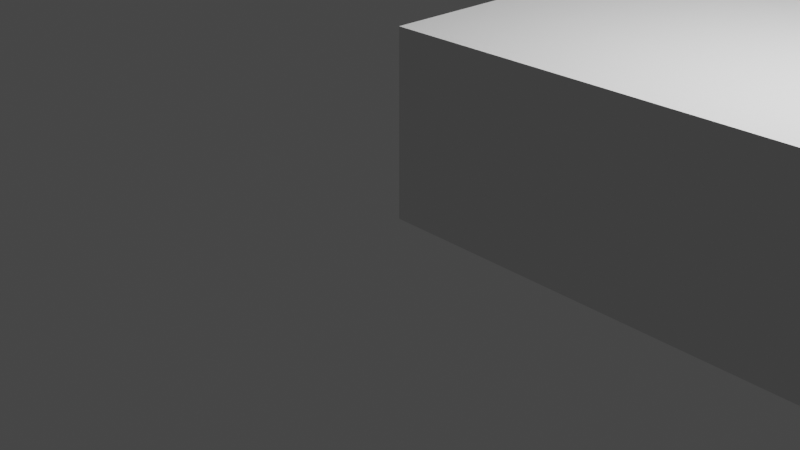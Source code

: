 # Source: Retraction_Test_Towers.blend  (saved by Blender 2.92.15; exported with 4.5.12 LTS)
import bpy
from mathutils import Matrix  # noqa: F401  (used for matrix-valued properties, if any)

bpy.ops.wm.read_factory_settings(use_empty=True)
scene = bpy.context.scene
scene.name = 'Scene'

# ---- collections
col_collection = bpy.data.collections.new('Collection'); scene.collection.children.link(col_collection)

# ---- world
world_world = bpy.data.worlds.new('World'); scene.world = world_world
world_world.use_nodes = True; world_world.node_tree.nodes.clear()
_N = world_world.node_tree.nodes; _L = world_world.node_tree.links
n0 = _N.new('ShaderNodeOutputWorld'); n0.name = 'World Output'; n0.location = (300, 300)
n1 = _N.new('ShaderNodeBackground'); n1.name = 'Background'; n1.location = (10, 300)
n1.inputs[0].default_value = (0.05088, 0.05088, 0.05088, 1.0)
_L.new(n1.outputs[0], n0.inputs[0])
n0.is_active_output = True
world_world.color = (0.05088, 0.05088, 0.05088)
world_world.use_sun_shadow = False
world_world.sun_shadow_jitter_overblur = 0.0

# ---- cameras
cam_camera = bpy.data.cameras.new('Camera')
cam_camera.clip_end = 100.0
cam_camera.ortho_scale = 7.314

# ---- lights
light_light = bpy.data.lights.new('Light', 'POINT')
light_light.transmission_factor = 0.0
light_light.energy = 1000.0
light_light.shadow_soft_size = 0.1
light_light.shadow_maximum_resolution = 0.006
light_light.use_absolute_resolution = True

# ---- meshes
me_retraction_test_towers = bpy.data.meshes.new('Retraction Test Towers')
me_retraction_test_towers.from_pydata([(18.51, 5.131, 17.0), (18.51, 5.131, 14.5), (18.5, 5.0, 17.0), (18.5, 5.0, 14.5), (18.51, 4.869, 17.0), (18.51, 4.869, 14.5), (18.52, 4.74, 17.0), (18.52, 4.74, 14.5), (18.55, 4.612, 17.0), (18.55, 4.612, 14.5), (18.59, 4.487, 17.0), (18.59, 4.487, 14.5), (18.64, 4.366, 17.0), (18.64, 4.366, 14.5), (18.7, 4.25, 17.0), (18.7, 4.25, 14.5), (18.77, 4.14, 17.0), (18.77, 4.14, 14.5), (18.85, 4.036, 17.0), (18.85, 4.036, 14.5), (18.94, 3.939, 17.0), (18.94, 3.939, 14.5), (19.04, 3.851, 17.0), (19.04, 3.851, 14.5), (19.14, 3.771, 17.0), (19.14, 3.771, 14.5), (19.25, 3.701, 17.0), (19.25, 3.701, 14.5), (19.37, 3.641, 17.0), (19.37, 3.641, 14.5), (19.49, 3.59, 17.0), (19.49, 3.59, 14.5), (19.61, 3.551, 17.0), (19.61, 3.551, 14.5), (19.74, 3.523, 17.0), (19.74, 3.523, 14.5), (19.87, 3.506, 17.0), (19.87, 3.506, 14.5), (20.0, 3.5, 17.0), (20.0, 3.5, 14.5), (20.13, 3.506, 17.0), (20.13, 3.506, 14.5), (20.26, 3.523, 17.0), (20.26, 3.523, 14.5), (20.39, 3.551, 17.0), (20.39, 3.551, 14.5), (20.51, 3.59, 17.0), (20.51, 3.59, 14.5), (20.63, 3.641, 17.0), (20.63, 3.641, 14.5), (20.75, 3.701, 17.0), (20.75, 3.701, 14.5), (20.86, 3.771, 17.0), (20.86, 3.771, 14.5), (20.96, 3.851, 17.0), (20.96, 3.851, 14.5), (21.06, 3.939, 17.0), (21.06, 3.939, 14.5), (21.15, 4.036, 17.0), (21.15, 4.036, 14.5), (21.23, 4.14, 17.0), (21.23, 4.14, 14.5), (21.3, 4.25, 17.0), (21.3, 4.25, 14.5), (21.36, 4.366, 17.0), (21.36, 4.366, 14.5), (21.41, 4.487, 17.0), (21.41, 4.487, 14.5), (21.45, 4.612, 17.0), (21.45, 4.612, 14.5), (21.48, 4.74, 17.0), (21.48, 4.74, 14.5), (21.49, 4.869, 17.0), (21.49, 4.869, 14.5), (21.5, 5.0, 17.0), (21.5, 5.0, 14.5), (21.49, 5.131, 17.0), (21.49, 5.131, 14.5), (21.48, 5.26, 17.0), (21.48, 5.26, 14.5), (21.45, 5.388, 17.0), (21.45, 5.388, 14.5), (21.41, 5.513, 17.0), (21.41, 5.513, 14.5), (21.36, 5.634, 17.0), (21.36, 5.634, 14.5), (21.3, 5.75, 17.0), (21.3, 5.75, 14.5), (21.23, 5.86, 17.0), (21.23, 5.86, 14.5), (21.15, 5.964, 17.0), (21.15, 5.964, 14.5), (21.06, 6.061, 17.0), (21.06, 6.061, 14.5), (20.96, 6.149, 17.0), (20.96, 6.149, 14.5), (20.86, 6.229, 17.0), (20.86, 6.229, 14.5), (20.75, 6.299, 17.0), (20.75, 6.299, 14.5), (20.63, 6.359, 17.0), (20.63, 6.359, 14.5), (20.51, 6.41, 17.0), (20.51, 6.41, 14.5), (20.39, 6.449, 17.0), (20.39, 6.449, 14.5), (20.26, 6.477, 17.0), (20.26, 6.477, 14.5), (20.13, 6.494, 17.0), (20.13, 6.494, 14.5), (20.0, 6.5, 17.0), (20.0, 6.5, 14.5), (19.87, 6.494, 17.0), (19.87, 6.494, 14.5), (19.74, 6.477, 17.0), (19.74, 6.477, 14.5), (19.61, 6.449, 17.0), (19.61, 6.449, 14.5), (19.49, 6.41, 17.0), (19.49, 6.41, 14.5), (19.37, 6.359, 17.0), (19.37, 6.359, 14.5), (19.25, 6.299, 17.0), (19.25, 6.299, 14.5), (19.14, 6.229, 17.0), (19.14, 6.229, 14.5), (19.04, 6.149, 17.0), (19.04, 6.149, 14.5), (18.94, 6.061, 17.0), (18.94, 6.061, 14.5), (18.85, 5.964, 17.0), (18.85, 5.964, 14.5), (18.77, 5.86, 17.0), (18.77, 5.86, 14.5), (18.7, 5.75, 17.0), (18.7, 5.75, 14.5), (18.64, 5.634, 17.0), (18.64, 5.634, 14.5), (18.59, 5.513, 17.0), (18.59, 5.513, 14.5), (18.55, 5.388, 17.0), (18.55, 5.388, 14.5), (18.52, 5.26, 17.0), (18.52, 5.26, 14.5), (18.51, 4.869, 2.0), (18.51, 4.869, 4.5), (18.5, 5.0, 2.0), (18.5, 5.0, 4.5), (18.51, 5.131, 2.0), (18.51, 5.131, 4.5), (18.52, 5.26, 2.0), (18.52, 5.26, 4.5), (18.55, 5.388, 2.0), (18.55, 5.388, 4.5), (18.59, 5.513, 2.0), (18.59, 5.513, 4.5), (18.64, 5.634, 2.0), (18.64, 5.634, 4.5), (18.7, 5.75, 2.0), (18.7, 5.75, 4.5), (18.77, 5.86, 2.0), (18.77, 5.86, 4.5), (18.85, 5.964, 2.0), (18.85, 5.964, 4.5), (18.94, 6.061, 2.0), (18.94, 6.061, 4.5), (19.04, 6.149, 2.0), (19.04, 6.149, 4.5), (19.14, 6.229, 2.0), (19.14, 6.229, 4.5), (19.25, 6.299, 2.0), (19.25, 6.299, 4.5), (19.37, 6.359, 2.0), (19.37, 6.359, 4.5), (19.49, 6.41, 2.0), (19.49, 6.41, 4.5), (19.61, 6.449, 2.0), (19.61, 6.449, 4.5), (19.74, 6.477, 2.0), (19.74, 6.477, 4.5), (19.87, 6.494, 2.0), (19.87, 6.494, 4.5), (20.0, 6.5, 2.0), (20.0, 6.5, 4.5), (20.13, 6.494, 2.0), (20.13, 6.494, 4.5), (20.26, 6.477, 2.0), (20.26, 6.477, 4.5), (20.39, 6.449, 2.0), (20.39, 6.449, 4.5), (20.51, 6.41, 2.0), (20.51, 6.41, 4.5), (20.63, 6.359, 2.0), (20.63, 6.359, 4.5), (20.75, 6.299, 2.0), (20.75, 6.299, 4.5), (20.86, 6.229, 2.0), (20.86, 6.229, 4.5), (20.96, 6.149, 2.0), (20.96, 6.149, 4.5), (21.06, 6.061, 2.0), (21.06, 6.061, 4.5), (21.15, 5.964, 2.0), (21.15, 5.964, 4.5), (21.23, 5.86, 2.0), (21.23, 5.86, 4.5), (21.3, 5.75, 2.0), (21.3, 5.75, 4.5), (21.36, 5.634, 2.0), (21.36, 5.634, 4.5), (21.41, 5.513, 2.0), (21.41, 5.513, 4.5), (21.45, 5.388, 2.0), (21.45, 5.388, 4.5), (21.48, 5.26, 2.0), (21.48, 5.26, 4.5), (21.49, 5.131, 2.0), (21.49, 5.131, 4.5), (21.5, 5.0, 2.0), (21.5, 5.0, 4.5), (21.49, 4.869, 2.0), (21.49, 4.869, 4.5), (21.48, 4.74, 2.0), (21.48, 4.74, 4.5), (21.45, 4.612, 2.0), (21.45, 4.612, 4.5), (21.41, 4.487, 2.0), (21.41, 4.487, 4.5), (21.36, 4.366, 2.0), (21.36, 4.366, 4.5), (21.3, 4.25, 2.0), (21.3, 4.25, 4.5), (21.23, 4.14, 2.0), (21.23, 4.14, 4.5), (21.15, 4.036, 2.0), (21.15, 4.036, 4.5), (21.06, 3.939, 2.0), (21.06, 3.939, 4.5), (20.96, 3.851, 2.0), (20.96, 3.851, 4.5), (20.86, 3.771, 2.0), (20.86, 3.771, 4.5), (20.75, 3.701, 2.0), (20.75, 3.701, 4.5), (20.63, 3.641, 2.0), (20.63, 3.641, 4.5), (20.51, 3.59, 2.0), (20.51, 3.59, 4.5), (20.39, 3.551, 2.0), (20.39, 3.551, 4.5), (20.26, 3.523, 2.0), (20.26, 3.523, 4.5), (20.13, 3.506, 2.0), (20.13, 3.506, 4.5), (20.0, 3.5, 2.0), (20.0, 3.5, 4.5), (19.87, 3.506, 2.0), (19.87, 3.506, 4.5), (19.74, 3.523, 2.0), (19.74, 3.523, 4.5), (19.61, 3.551, 2.0), (19.61, 3.551, 4.5), (19.49, 3.59, 2.0), (19.49, 3.59, 4.5), (19.37, 3.641, 2.0), (19.37, 3.641, 4.5), (19.25, 3.701, 2.0), (19.25, 3.701, 4.5), (19.14, 3.771, 2.0), (19.14, 3.771, 4.5), (19.04, 3.851, 2.0), (19.04, 3.851, 4.5), (18.94, 3.939, 2.0), (18.94, 3.939, 4.5), (18.85, 4.036, 2.0), (18.85, 4.036, 4.5), (18.77, 4.14, 2.0), (18.77, 4.14, 4.5), (18.7, 4.25, 2.0), (18.7, 4.25, 4.5), (18.64, 4.366, 2.0), (18.64, 4.366, 4.5), (18.59, 4.487, 2.0), (18.59, 4.487, 4.5), (18.55, 4.612, 2.0), (18.55, 4.612, 4.5), (18.52, 4.74, 2.0), (18.52, 4.74, 4.5), (18.5, 5.0, 12.0), (18.51, 4.869, 12.0), (18.52, 4.74, 12.0), (18.55, 4.612, 12.0), (18.59, 4.487, 12.0), (18.64, 4.366, 12.0), (18.7, 4.25, 12.0), (18.77, 4.14, 12.0), (18.85, 4.036, 12.0), (18.94, 3.939, 12.0), (19.04, 3.851, 12.0), (19.14, 3.771, 12.0), (19.25, 3.701, 12.0), (19.37, 3.641, 12.0), (19.49, 3.59, 12.0), (19.61, 3.551, 12.0), (19.74, 3.523, 12.0), (19.87, 3.506, 12.0), (20.0, 3.5, 12.0), (20.13, 3.506, 12.0), (20.26, 3.523, 12.0), (20.39, 3.551, 12.0), (20.51, 3.59, 12.0), (20.63, 3.641, 12.0), (20.75, 3.701, 12.0), (20.86, 3.771, 12.0), (20.96, 3.851, 12.0), (21.06, 3.939, 12.0), (21.15, 4.036, 12.0), (21.23, 4.14, 12.0), (21.3, 4.25, 12.0), (21.36, 4.366, 12.0), (21.41, 4.487, 12.0), (21.45, 4.612, 12.0), (21.48, 4.74, 12.0), (21.49, 4.869, 12.0), (21.5, 5.0, 12.0), (21.49, 5.131, 12.0), (21.48, 5.26, 12.0), (21.45, 5.388, 12.0), (21.41, 5.513, 12.0), (21.36, 5.634, 12.0), (21.3, 5.75, 12.0), (21.23, 5.86, 12.0), (21.15, 5.964, 12.0), (21.06, 6.061, 12.0), (20.96, 6.149, 12.0), (20.86, 6.229, 12.0), (20.75, 6.299, 12.0), (20.63, 6.359, 12.0), (20.51, 6.41, 12.0), (20.39, 6.449, 12.0), (20.26, 6.477, 12.0), (20.13, 6.494, 12.0), (20.0, 6.5, 12.0), (19.87, 6.494, 12.0), (19.74, 6.477, 12.0), (19.61, 6.449, 12.0), (19.49, 6.41, 12.0), (19.37, 6.359, 12.0), (19.25, 6.299, 12.0), (19.14, 6.229, 12.0), (19.04, 6.149, 12.0), (18.94, 6.061, 12.0), (18.85, 5.964, 12.0), (18.77, 5.86, 12.0), (18.7, 5.75, 12.0), (18.64, 5.634, 12.0), (18.59, 5.513, 12.0), (18.55, 5.388, 12.0), (18.52, 5.26, 12.0), (18.51, 5.131, 12.0), (18.5, 5.0, 9.5), (18.51, 4.869, 9.5), (18.52, 4.74, 9.5), (18.55, 4.612, 9.5), (18.59, 4.487, 9.5), (18.64, 4.366, 9.5), (18.7, 4.25, 9.5), (18.77, 4.14, 9.5), (18.85, 4.036, 9.5), (18.94, 3.939, 9.5), (19.04, 3.851, 9.5), (19.14, 3.771, 9.5), (19.25, 3.701, 9.5), (19.37, 3.641, 9.5), (19.49, 3.59, 9.5), (19.61, 3.551, 9.5), (19.74, 3.523, 9.5), (19.87, 3.506, 9.5), (20.0, 3.5, 9.5), (20.13, 3.506, 9.5), (20.26, 3.523, 9.5), (20.39, 3.551, 9.5), (20.51, 3.59, 9.5), (20.63, 3.641, 9.5), (20.75, 3.701, 9.5), (20.86, 3.771, 9.5), (20.96, 3.851, 9.5), (21.06, 3.939, 9.5), (21.15, 4.036, 9.5), (21.23, 4.14, 9.5), (21.3, 4.25, 9.5), (21.36, 4.366, 9.5), (21.41, 4.487, 9.5), (21.45, 4.612, 9.5), (21.48, 4.74, 9.5), (21.49, 4.869, 9.5), (21.5, 5.0, 9.5), (21.49, 5.131, 9.5), (21.48, 5.26, 9.5), (21.45, 5.388, 9.5), (21.41, 5.513, 9.5), (21.36, 5.634, 9.5), (21.3, 5.75, 9.5), (21.23, 5.86, 9.5), (21.15, 5.964, 9.5), (21.06, 6.061, 9.5), (20.96, 6.149, 9.5), (20.86, 6.229, 9.5), (20.75, 6.299, 9.5), (20.63, 6.359, 9.5), (20.51, 6.41, 9.5), (20.39, 6.449, 9.5), (20.26, 6.477, 9.5), (20.13, 6.494, 9.5), (20.0, 6.5, 9.5), (19.87, 6.494, 9.5), (19.74, 6.477, 9.5), (19.61, 6.449, 9.5), (19.49, 6.41, 9.5), (19.37, 6.359, 9.5), (19.25, 6.299, 9.5), (19.14, 6.229, 9.5), (19.04, 6.149, 9.5), (18.94, 6.061, 9.5), (18.85, 5.964, 9.5), (18.77, 5.86, 9.5), (18.7, 5.75, 9.5), (18.64, 5.634, 9.5), (18.59, 5.513, 9.5), (18.55, 5.388, 9.5), (18.52, 5.26, 9.5), (18.51, 5.131, 9.5), (18.5, 5.0, 7.0), (18.51, 4.869, 7.0), (18.52, 4.74, 7.0), (18.55, 4.612, 7.0), (18.59, 4.487, 7.0), (18.64, 4.366, 7.0), (18.7, 4.25, 7.0), (18.77, 4.14, 7.0), (18.85, 4.036, 7.0), (18.94, 3.939, 7.0), (19.04, 3.851, 7.0), (19.14, 3.771, 7.0), (19.25, 3.701, 7.0), (19.37, 3.641, 7.0), (19.49, 3.59, 7.0), (19.61, 3.551, 7.0), (19.74, 3.523, 7.0), (19.87, 3.506, 7.0), (20.0, 3.5, 7.0), (20.13, 3.506, 7.0), (20.26, 3.523, 7.0), (20.39, 3.551, 7.0), (20.51, 3.59, 7.0), (20.63, 3.641, 7.0), (20.75, 3.701, 7.0), (20.86, 3.771, 7.0), (20.96, 3.851, 7.0), (21.06, 3.939, 7.0), (21.15, 4.036, 7.0), (21.23, 4.14, 7.0), (21.3, 4.25, 7.0), (21.36, 4.366, 7.0), (21.41, 4.487, 7.0), (21.45, 4.612, 7.0), (21.48, 4.74, 7.0), (21.49, 4.869, 7.0), (21.5, 5.0, 7.0), (21.49, 5.131, 7.0), (21.48, 5.26, 7.0), (21.45, 5.388, 7.0), (21.41, 5.513, 7.0), (21.36, 5.634, 7.0), (21.3, 5.75, 7.0), (21.23, 5.86, 7.0), (21.15, 5.964, 7.0), (21.06, 6.061, 7.0), (20.96, 6.149, 7.0), (20.86, 6.229, 7.0), (20.75, 6.299, 7.0), (20.63, 6.359, 7.0), (20.51, 6.41, 7.0), (20.39, 6.449, 7.0), (20.26, 6.477, 7.0), (20.13, 6.494, 7.0), (20.0, 6.5, 7.0), (19.87, 6.494, 7.0), (19.74, 6.477, 7.0), (19.61, 6.449, 7.0), (19.49, 6.41, 7.0), (19.37, 6.359, 7.0), (19.25, 6.299, 7.0), (19.14, 6.229, 7.0), (19.04, 6.149, 7.0), (18.94, 6.061, 7.0), (18.85, 5.964, 7.0), (18.77, 5.86, 7.0), (18.7, 5.75, 7.0), (18.64, 5.634, 7.0), (18.59, 5.513, 7.0), (18.55, 5.388, 7.0), (18.52, 5.26, 7.0), (18.51, 5.131, 7.0), (3.506, 5.131, 17.0), (3.506, 5.131, 14.5), (3.5, 5.0, 17.0), (3.5, 5.0, 14.5), (3.506, 4.869, 17.0), (3.506, 4.869, 14.5), (3.523, 4.74, 17.0), (3.523, 4.74, 14.5), (3.551, 4.612, 17.0), (3.551, 4.612, 14.5), (3.59, 4.487, 17.0), (3.59, 4.487, 14.5), (3.641, 4.366, 17.0), (3.641, 4.366, 14.5), (3.701, 4.25, 17.0), (3.701, 4.25, 14.5), (3.771, 4.14, 17.0), (3.771, 4.14, 14.5), (3.851, 4.036, 17.0), (3.851, 4.036, 14.5), (3.939, 3.939, 17.0), (3.939, 3.939, 14.5), (4.036, 3.851, 17.0), (4.036, 3.851, 14.5), (4.14, 3.771, 17.0), (4.14, 3.771, 14.5), (4.25, 3.701, 17.0), (4.25, 3.701, 14.5), (4.366, 3.641, 17.0), (4.366, 3.641, 14.5), (4.487, 3.59, 17.0), (4.487, 3.59, 14.5), (4.612, 3.551, 17.0), (4.612, 3.551, 14.5), (4.74, 3.523, 17.0), (4.74, 3.523, 14.5), (4.869, 3.506, 17.0), (4.869, 3.506, 14.5), (5.0, 3.5, 17.0), (5.0, 3.5, 14.5), (5.131, 3.506, 17.0), (5.131, 3.506, 14.5), (5.26, 3.523, 17.0), (5.26, 3.523, 14.5), (5.388, 3.551, 17.0), (5.388, 3.551, 14.5), (5.513, 3.59, 17.0), (5.513, 3.59, 14.5), (5.634, 3.641, 17.0), (5.634, 3.641, 14.5), (5.75, 3.701, 17.0), (5.75, 3.701, 14.5), (5.86, 3.771, 17.0), (5.86, 3.771, 14.5), (5.964, 3.851, 17.0), (5.964, 3.851, 14.5), (6.061, 3.939, 17.0), (6.061, 3.939, 14.5), (6.149, 4.036, 17.0), (6.149, 4.036, 14.5), (6.229, 4.14, 17.0), (6.229, 4.14, 14.5), (6.299, 4.25, 17.0), (6.299, 4.25, 14.5), (6.359, 4.366, 17.0), (6.359, 4.366, 14.5), (6.41, 4.487, 17.0), (6.41, 4.487, 14.5), (6.449, 4.612, 17.0), (6.449, 4.612, 14.5), (6.477, 4.74, 17.0), (6.477, 4.74, 14.5), (6.494, 4.869, 17.0), (6.494, 4.869, 14.5), (6.5, 5.0, 17.0), (6.5, 5.0, 14.5), (6.494, 5.131, 17.0), (6.494, 5.131, 14.5), (6.477, 5.26, 17.0), (6.477, 5.26, 14.5), (6.449, 5.388, 17.0), (6.449, 5.388, 14.5), (6.41, 5.513, 17.0), (6.41, 5.513, 14.5), (6.359, 5.634, 17.0), (6.359, 5.634, 14.5), (6.299, 5.75, 17.0), (6.299, 5.75, 14.5), (6.229, 5.86, 17.0), (6.229, 5.86, 14.5), (6.149, 5.964, 17.0), (6.149, 5.964, 14.5), (6.061, 6.061, 17.0), (6.061, 6.061, 14.5), (5.964, 6.149, 17.0), (5.964, 6.149, 14.5), (5.86, 6.229, 17.0), (5.86, 6.229, 14.5), (5.75, 6.299, 17.0), (5.75, 6.299, 14.5), (5.634, 6.359, 17.0), (5.634, 6.359, 14.5), (5.513, 6.41, 17.0), (5.513, 6.41, 14.5), (5.388, 6.449, 17.0), (5.388, 6.449, 14.5), (5.26, 6.477, 17.0), (5.26, 6.477, 14.5), (5.131, 6.494, 17.0), (5.131, 6.494, 14.5), (5.0, 6.5, 17.0), (5.0, 6.5, 14.5), (4.869, 6.494, 17.0), (4.869, 6.494, 14.5), (4.74, 6.477, 17.0), (4.74, 6.477, 14.5), (4.612, 6.449, 17.0), (4.612, 6.449, 14.5), (4.487, 6.41, 17.0), (4.487, 6.41, 14.5), (4.366, 6.359, 17.0), (4.366, 6.359, 14.5), (4.25, 6.299, 17.0), (4.25, 6.299, 14.5), (4.14, 6.229, 17.0), (4.14, 6.229, 14.5), (4.036, 6.149, 17.0), (4.036, 6.149, 14.5), (3.939, 6.061, 17.0), (3.939, 6.061, 14.5), (3.851, 5.964, 17.0), (3.851, 5.964, 14.5), (3.771, 5.86, 17.0), (3.771, 5.86, 14.5), (3.701, 5.75, 17.0), (3.701, 5.75, 14.5), (3.641, 5.634, 17.0), (3.641, 5.634, 14.5), (3.59, 5.513, 17.0), (3.59, 5.513, 14.5), (3.551, 5.388, 17.0), (3.551, 5.388, 14.5), (3.523, 5.26, 17.0), (3.523, 5.26, 14.5), (3.506, 4.869, 2.0), (3.506, 4.869, 4.5), (3.5, 5.0, 2.0), (3.5, 5.0, 4.5), (3.506, 5.131, 2.0), (3.506, 5.131, 4.5), (3.523, 5.26, 2.0), (3.523, 5.26, 4.5), (3.551, 5.388, 2.0), (3.551, 5.388, 4.5), (3.59, 5.513, 2.0), (3.59, 5.513, 4.5), (3.641, 5.634, 2.0), (3.641, 5.634, 4.5), (3.701, 5.75, 2.0), (3.701, 5.75, 4.5), (3.771, 5.86, 2.0), (3.771, 5.86, 4.5), (3.851, 5.964, 2.0), (3.851, 5.964, 4.5), (3.939, 6.061, 2.0), (3.939, 6.061, 4.5), (4.036, 6.149, 2.0), (4.036, 6.149, 4.5), (4.14, 6.229, 2.0), (4.14, 6.229, 4.5), (4.25, 6.299, 2.0), (4.25, 6.299, 4.5), (4.366, 6.359, 2.0), (4.366, 6.359, 4.5), (4.487, 6.41, 2.0), (4.487, 6.41, 4.5), (4.612, 6.449, 2.0), (4.612, 6.449, 4.5), (4.74, 6.477, 2.0), (4.74, 6.477, 4.5), (4.869, 6.494, 2.0), (4.869, 6.494, 4.5), (5.0, 6.5, 2.0), (5.0, 6.5, 4.5), (5.131, 6.494, 2.0), (5.131, 6.494, 4.5), (5.26, 6.477, 2.0), (5.26, 6.477, 4.5), (5.388, 6.449, 2.0), (5.388, 6.449, 4.5), (5.513, 6.41, 2.0), (5.513, 6.41, 4.5), (5.634, 6.359, 2.0), (5.634, 6.359, 4.5), (5.75, 6.299, 2.0), (5.75, 6.299, 4.5), (5.86, 6.229, 2.0), (5.86, 6.229, 4.5), (5.964, 6.149, 2.0), (5.964, 6.149, 4.5), (6.061, 6.061, 2.0), (6.061, 6.061, 4.5), (6.149, 5.964, 2.0), (6.149, 5.964, 4.5), (6.229, 5.86, 2.0), (6.229, 5.86, 4.5), (6.299, 5.75, 2.0), (6.299, 5.75, 4.5), (6.359, 5.634, 2.0), (6.359, 5.634, 4.5), (6.41, 5.513, 2.0), (6.41, 5.513, 4.5), (6.449, 5.388, 2.0), (6.449, 5.388, 4.5), (6.477, 5.26, 2.0), (6.477, 5.26, 4.5), (6.494, 5.131, 2.0), (6.494, 5.131, 4.5), (6.5, 5.0, 2.0), (6.5, 5.0, 4.5), (6.494, 4.869, 2.0), (6.494, 4.869, 4.5), (6.477, 4.74, 2.0), (6.477, 4.74, 4.5), (6.449, 4.612, 2.0), (6.449, 4.612, 4.5), (6.41, 4.487, 2.0), (6.41, 4.487, 4.5), (6.359, 4.366, 2.0), (6.359, 4.366, 4.5), (6.299, 4.25, 2.0), (6.299, 4.25, 4.5), (6.229, 4.14, 2.0), (6.229, 4.14, 4.5), (6.149, 4.036, 2.0), (6.149, 4.036, 4.5), (6.061, 3.939, 2.0), (6.061, 3.939, 4.5), (5.964, 3.851, 2.0), (5.964, 3.851, 4.5), (5.86, 3.771, 2.0), (5.86, 3.771, 4.5), (5.75, 3.701, 2.0), (5.75, 3.701, 4.5), (5.634, 3.641, 2.0), (5.634, 3.641, 4.5), (5.513, 3.59, 2.0), (5.513, 3.59, 4.5), (5.388, 3.551, 2.0), (5.388, 3.551, 4.5), (5.26, 3.523, 2.0), (5.26, 3.523, 4.5), (5.131, 3.506, 2.0), (5.131, 3.506, 4.5), (5.0, 3.5, 2.0), (5.0, 3.5, 4.5), (4.869, 3.506, 2.0), (4.869, 3.506, 4.5), (4.74, 3.523, 2.0), (4.74, 3.523, 4.5), (4.612, 3.551, 2.0), (4.612, 3.551, 4.5), (4.487, 3.59, 2.0), (4.487, 3.59, 4.5), (4.366, 3.641, 2.0), (4.366, 3.641, 4.5), (4.25, 3.701, 2.0), (4.25, 3.701, 4.5), (4.14, 3.771, 2.0), (4.14, 3.771, 4.5), (4.036, 3.851, 2.0), (4.036, 3.851, 4.5), (3.939, 3.939, 2.0), (3.939, 3.939, 4.5), (3.851, 4.036, 2.0), (3.851, 4.036, 4.5), (3.771, 4.14, 2.0), (3.771, 4.14, 4.5), (3.701, 4.25, 2.0), (3.701, 4.25, 4.5), (3.641, 4.366, 2.0), (3.641, 4.366, 4.5), (3.59, 4.487, 2.0), (3.59, 4.487, 4.5), (3.551, 4.612, 2.0), (3.551, 4.612, 4.5), (3.523, 4.74, 2.0), (3.523, 4.74, 4.5), (3.5, 5.0, 12.0), (3.506, 4.869, 12.0), (3.523, 4.74, 12.0), (3.551, 4.612, 12.0), (3.59, 4.487, 12.0), (3.641, 4.366, 12.0), (3.701, 4.25, 12.0), (3.771, 4.14, 12.0), (3.851, 4.036, 12.0), (3.939, 3.939, 12.0), (4.036, 3.851, 12.0), (4.14, 3.771, 12.0), (4.25, 3.701, 12.0), (4.366, 3.641, 12.0), (4.487, 3.59, 12.0), (4.612, 3.551, 12.0), (4.74, 3.523, 12.0), (4.869, 3.506, 12.0), (5.0, 3.5, 12.0), (5.131, 3.506, 12.0), (5.26, 3.523, 12.0), (5.388, 3.551, 12.0), (5.513, 3.59, 12.0), (5.634, 3.641, 12.0), (5.75, 3.701, 12.0), (5.86, 3.771, 12.0), (5.964, 3.851, 12.0), (6.061, 3.939, 12.0), (6.149, 4.036, 12.0), (6.229, 4.14, 12.0), (6.299, 4.25, 12.0), (6.359, 4.366, 12.0), (6.41, 4.487, 12.0), (6.449, 4.612, 12.0), (6.477, 4.74, 12.0), (6.494, 4.869, 12.0), (6.5, 5.0, 12.0), (6.494, 5.131, 12.0), (6.477, 5.26, 12.0), (6.449, 5.388, 12.0), (6.41, 5.513, 12.0), (6.359, 5.634, 12.0), (6.299, 5.75, 12.0), (6.229, 5.86, 12.0), (6.149, 5.964, 12.0), (6.061, 6.061, 12.0), (5.964, 6.149, 12.0), (5.86, 6.229, 12.0), (5.75, 6.299, 12.0), (5.634, 6.359, 12.0), (5.513, 6.41, 12.0), (5.388, 6.449, 12.0), (5.26, 6.477, 12.0), (5.131, 6.494, 12.0), (5.0, 6.5, 12.0), (4.869, 6.494, 12.0), (4.74, 6.477, 12.0), (4.612, 6.449, 12.0), (4.487, 6.41, 12.0), (4.366, 6.359, 12.0), (4.25, 6.299, 12.0), (4.14, 6.229, 12.0), (4.036, 6.149, 12.0), (3.939, 6.061, 12.0), (3.851, 5.964, 12.0), (3.771, 5.86, 12.0), (3.701, 5.75, 12.0), (3.641, 5.634, 12.0), (3.59, 5.513, 12.0), (3.551, 5.388, 12.0), (3.523, 5.26, 12.0), (3.506, 5.131, 12.0), (3.5, 5.0, 9.5), (3.506, 4.869, 9.5), (3.523, 4.74, 9.5), (3.551, 4.612, 9.5), (3.59, 4.487, 9.5), (3.641, 4.366, 9.5), (3.701, 4.25, 9.5), (3.771, 4.14, 9.5), (3.851, 4.036, 9.5), (3.939, 3.939, 9.5), (4.036, 3.851, 9.5), (4.14, 3.771, 9.5), (4.25, 3.701, 9.5), (4.366, 3.641, 9.5), (4.487, 3.59, 9.5), (4.612, 3.551, 9.5), (4.74, 3.523, 9.5), (4.869, 3.506, 9.5), (5.0, 3.5, 9.5), (5.131, 3.506, 9.5), (5.26, 3.523, 9.5), (5.388, 3.551, 9.5), (5.513, 3.59, 9.5), (5.634, 3.641, 9.5), (5.75, 3.701, 9.5), (5.86, 3.771, 9.5), (5.964, 3.851, 9.5), (6.061, 3.939, 9.5), (6.149, 4.036, 9.5), (6.229, 4.14, 9.5), (6.299, 4.25, 9.5), (6.359, 4.366, 9.5), (6.41, 4.487, 9.5), (6.449, 4.612, 9.5), (6.477, 4.74, 9.5), (6.494, 4.869, 9.5), (6.5, 5.0, 9.5), (6.494, 5.131, 9.5), (6.477, 5.26, 9.5), (6.449, 5.388, 9.5), (6.41, 5.513, 9.5), (6.359, 5.634, 9.5), (6.299, 5.75, 9.5), (6.229, 5.86, 9.5), (6.149, 5.964, 9.5), (6.061, 6.061, 9.5), (5.964, 6.149, 9.5), (5.86, 6.229, 9.5), (5.75, 6.299, 9.5), (5.634, 6.359, 9.5), (5.513, 6.41, 9.5), (5.388, 6.449, 9.5), (5.26, 6.477, 9.5), (5.131, 6.494, 9.5), (5.0, 6.5, 9.5), (4.869, 6.494, 9.5), (4.74, 6.477, 9.5), (4.612, 6.449, 9.5), (4.487, 6.41, 9.5), (4.366, 6.359, 9.5), (4.25, 6.299, 9.5), (4.14, 6.229, 9.5), (4.036, 6.149, 9.5), (3.939, 6.061, 9.5), (3.851, 5.964, 9.5), (3.771, 5.86, 9.5), (3.701, 5.75, 9.5), (3.641, 5.634, 9.5), (3.59, 5.513, 9.5), (3.551, 5.388, 9.5), (3.523, 5.26, 9.5), (3.506, 5.131, 9.5), (3.5, 5.0, 7.0), (3.506, 4.869, 7.0), (3.523, 4.74, 7.0), (3.551, 4.612, 7.0), (3.59, 4.487, 7.0), (3.641, 4.366, 7.0), (3.701, 4.25, 7.0), (3.771, 4.14, 7.0), (3.851, 4.036, 7.0), (3.939, 3.939, 7.0), (4.036, 3.851, 7.0), (4.14, 3.771, 7.0), (4.25, 3.701, 7.0), (4.366, 3.641, 7.0), (4.487, 3.59, 7.0), (4.612, 3.551, 7.0), (4.74, 3.523, 7.0), (4.869, 3.506, 7.0), (5.0, 3.5, 7.0), (5.131, 3.506, 7.0), (5.26, 3.523, 7.0), (5.388, 3.551, 7.0), (5.513, 3.59, 7.0), (5.634, 3.641, 7.0), (5.75, 3.701, 7.0), (5.86, 3.771, 7.0), (5.964, 3.851, 7.0), (6.061, 3.939, 7.0), (6.149, 4.036, 7.0), (6.229, 4.14, 7.0), (6.299, 4.25, 7.0), (6.359, 4.366, 7.0), (6.41, 4.487, 7.0), (6.449, 4.612, 7.0), (6.477, 4.74, 7.0), (6.494, 4.869, 7.0), (6.5, 5.0, 7.0), (6.494, 5.131, 7.0), (6.477, 5.26, 7.0), (6.449, 5.388, 7.0), (6.41, 5.513, 7.0), (6.359, 5.634, 7.0), (6.299, 5.75, 7.0), (6.229, 5.86, 7.0), (6.149, 5.964, 7.0), (6.061, 6.061, 7.0), (5.964, 6.149, 7.0), (5.86, 6.229, 7.0), (5.75, 6.299, 7.0), (5.634, 6.359, 7.0), (5.513, 6.41, 7.0), (5.388, 6.449, 7.0), (5.26, 6.477, 7.0), (5.131, 6.494, 7.0), (5.0, 6.5, 7.0), (4.869, 6.494, 7.0), (4.74, 6.477, 7.0), (4.612, 6.449, 7.0), (4.487, 6.41, 7.0), (4.366, 6.359, 7.0), (4.25, 6.299, 7.0), (4.14, 6.229, 7.0), (4.036, 6.149, 7.0), (3.939, 6.061, 7.0), (3.851, 5.964, 7.0), (3.771, 5.86, 7.0), (3.701, 5.75, 7.0), (3.641, 5.634, 7.0), (3.59, 5.513, 7.0), (3.551, 5.388, 7.0), (3.523, 5.26, 7.0), (3.506, 5.131, 7.0), (0.0, 10.0, 2.0), (25.0, 10.0, 2.0), (0.0, 10.0, 4.371e-07), (25.0, 10.0, 4.371e-07), (0.0, -8.742e-08, 2.0), (0.0, 0.0, 0.0), (25.0, -8.742e-08, 2.0), (25.0, 0.0, 0.0)], [], [(0, 1, 2), (2, 1, 3), (2, 3, 4), (4, 3, 5), (4, 5, 6), (6, 5, 7), (6, 7, 8), (8, 7, 9), (8, 9, 10), (10, 9, 11), (10, 11, 12), (12, 11, 13), (12, 13, 14), (14, 13, 15), (14, 15, 16), (16, 15, 17), (16, 17, 18), (18, 17, 19), (18, 19, 20), (20, 19, 21), (20, 21, 22), (22, 21, 23), (22, 23, 24), (24, 23, 25), (24, 25, 26), (26, 25, 27), (26, 27, 28), (28, 27, 29), (28, 29, 30), (30, 29, 31), (30, 31, 32), (32, 31, 33), (32, 33, 34), (34, 33, 35), (34, 35, 36), (36, 35, 37), (36, 37, 38), (38, 37, 39), (38, 39, 40), (40, 39, 41), (40, 41, 42), (42, 41, 43), (42, 43, 44), (44, 43, 45), (44, 45, 46), (46, 45, 47), (46, 47, 48), (48, 47, 49), (48, 49, 50), (50, 49, 51), (50, 51, 52), (52, 51, 53), (52, 53, 54), (54, 53, 55), (54, 55, 56), (56, 55, 57), (56, 57, 58), (58, 57, 59), (58, 59, 60), (60, 59, 61), (60, 61, 62), (62, 61, 63), (62, 63, 64), (64, 63, 65), (64, 65, 66), (66, 65, 67), (66, 67, 68), (68, 67, 69), (68, 69, 70), (70, 69, 71), (70, 71, 72), (72, 71, 73), (72, 73, 74), (74, 73, 75), (74, 75, 76), (76, 75, 77), (76, 77, 78), (78, 77, 79), (78, 79, 80), (80, 79, 81), (80, 81, 82), (82, 81, 83), (82, 83, 84), (84, 83, 85), (84, 85, 86), (86, 85, 87), (86, 87, 88), (88, 87, 89), (88, 89, 90), (90, 89, 91), (90, 91, 92), (92, 91, 93), (92, 93, 94), (94, 93, 95), (94, 95, 96), (96, 95, 97), (96, 97, 98), (98, 97, 99), (98, 99, 100), (100, 99, 101), (100, 101, 102), (102, 101, 103), (102, 103, 104), (104, 103, 105), (104, 105, 106), (106, 105, 107), (106, 107, 108), (108, 107, 109), (108, 109, 110), (110, 109, 111), (110, 111, 112), (112, 111, 113), (112, 113, 114), (114, 113, 115), (114, 115, 116), (116, 115, 117), (116, 117, 118), (118, 117, 119), (118, 119, 120), (120, 119, 121), (120, 121, 122), (122, 121, 123), (122, 123, 124), (124, 123, 125), (124, 125, 126), (126, 125, 127), (126, 127, 128), (128, 127, 129), (128, 129, 130), (130, 129, 131), (130, 131, 132), (132, 131, 133), (132, 133, 134), (134, 133, 135), (134, 135, 136), (136, 135, 137), (136, 137, 138), (138, 137, 139), (138, 139, 140), (140, 139, 141), (140, 141, 142), (142, 141, 143), (142, 143, 0), (0, 143, 1), (144, 145, 146), (146, 145, 147), (146, 147, 148), (148, 147, 149), (148, 149, 150), (150, 149, 151), (150, 151, 152), (152, 151, 153), (152, 153, 154), (154, 153, 155), (154, 155, 156), (156, 155, 157), (156, 157, 158), (158, 157, 159), (158, 159, 160), (160, 159, 161), (160, 161, 162), (162, 161, 163), (162, 163, 164), (164, 163, 165), (164, 165, 166), (166, 165, 167), (166, 167, 168), (168, 167, 169), (168, 169, 170), (170, 169, 171), (170, 171, 172), (172, 171, 173), (172, 173, 174), (174, 173, 175), (174, 175, 176), (176, 175, 177), (176, 177, 178), (178, 177, 179), (178, 179, 180), (180, 179, 181), (180, 181, 182), (182, 181, 183), (182, 183, 184), (184, 183, 185), (184, 185, 186), (186, 185, 187), (186, 187, 188), (188, 187, 189), (188, 189, 190), (190, 189, 191), (190, 191, 192), (192, 191, 193), (192, 193, 194), (194, 193, 195), (194, 195, 196), (196, 195, 197), (196, 197, 198), (198, 197, 199), (198, 199, 200), (200, 199, 201), (200, 201, 202), (202, 201, 203), (202, 203, 204), (204, 203, 205), (204, 205, 206), (206, 205, 207), (206, 207, 208), (208, 207, 209), (208, 209, 210), (210, 209, 211), (210, 211, 212), (212, 211, 213), (212, 213, 214), (214, 213, 215), (214, 215, 216), (216, 215, 217), (216, 217, 218), (218, 217, 219), (218, 219, 220), (220, 219, 221), (220, 221, 222), (222, 221, 223), (222, 223, 224), (224, 223, 225), (224, 225, 226), (226, 225, 227), (226, 227, 228), (228, 227, 229), (228, 229, 230), (230, 229, 231), (230, 231, 232), (232, 231, 233), (232, 233, 234), (234, 233, 235), (234, 235, 236), (236, 235, 237), (236, 237, 238), (238, 237, 239), (238, 239, 240), (240, 239, 241), (240, 241, 242), (242, 241, 243), (242, 243, 244), (244, 243, 245), (244, 245, 246), (246, 245, 247), (246, 247, 248), (248, 247, 249), (248, 249, 250), (250, 249, 251), (250, 251, 252), (252, 251, 253), (252, 253, 254), (254, 253, 255), (254, 255, 256), (256, 255, 257), (256, 257, 258), (258, 257, 259), (258, 259, 260), (260, 259, 261), (260, 261, 262), (262, 261, 263), (262, 263, 264), (264, 263, 265), (264, 265, 266), (266, 265, 267), (266, 267, 268), (268, 267, 269), (268, 269, 270), (270, 269, 271), (270, 271, 272), (272, 271, 273), (272, 273, 274), (274, 273, 275), (274, 275, 276), (276, 275, 277), (276, 277, 278), (278, 277, 279), (278, 279, 280), (280, 279, 281), (280, 281, 282), (282, 281, 283), (282, 283, 284), (284, 283, 285), (284, 285, 286), (286, 285, 287), (286, 287, 144), (144, 287, 145), (3, 288, 5), (5, 288, 289), (5, 289, 7), (7, 289, 290), (7, 290, 9), (9, 290, 291), (9, 291, 11), (11, 291, 292), (11, 292, 13), (13, 292, 293), (13, 293, 15), (15, 293, 294), (15, 294, 17), (17, 294, 295), (17, 295, 19), (19, 295, 296), (19, 296, 21), (21, 296, 297), (21, 297, 23), (23, 297, 298), (23, 298, 25), (25, 298, 299), (25, 299, 27), (27, 299, 300), (27, 300, 29), (29, 300, 301), (29, 301, 31), (31, 301, 302), (31, 302, 33), (33, 302, 303), (33, 303, 35), (35, 303, 304), (35, 304, 37), (37, 304, 305), (37, 305, 39), (39, 305, 306), (39, 306, 41), (41, 306, 307), (41, 307, 43), (43, 307, 308), (43, 308, 45), (45, 308, 309), (45, 309, 47), (47, 309, 310), (47, 310, 49), (49, 310, 311), (49, 311, 51), (51, 311, 312), (51, 312, 53), (53, 312, 313), (53, 313, 55), (55, 313, 314), (55, 314, 57), (57, 314, 315), (57, 315, 59), (59, 315, 316), (59, 316, 61), (61, 316, 317), (61, 317, 63), (63, 317, 318), (63, 318, 65), (65, 318, 319), (65, 319, 67), (67, 319, 320), (67, 320, 69), (69, 320, 321), (69, 321, 71), (71, 321, 322), (71, 322, 73), (73, 322, 323), (73, 323, 75), (75, 323, 324), (75, 324, 77), (77, 324, 325), (77, 325, 79), (79, 325, 326), (79, 326, 81), (81, 326, 327), (81, 327, 83), (83, 327, 328), (83, 328, 85), (85, 328, 329), (85, 329, 87), (87, 329, 330), (87, 330, 89), (89, 330, 331), (89, 331, 91), (91, 331, 332), (91, 332, 93), (93, 332, 333), (93, 333, 95), (95, 333, 334), (95, 334, 97), (97, 334, 335), (97, 335, 99), (99, 335, 336), (99, 336, 101), (101, 336, 337), (101, 337, 103), (103, 337, 338), (103, 338, 105), (105, 338, 339), (105, 339, 107), (107, 339, 340), (107, 340, 109), (109, 340, 341), (109, 341, 111), (111, 341, 342), (111, 342, 113), (113, 342, 343), (113, 343, 115), (115, 343, 344), (115, 344, 117), (117, 344, 345), (117, 345, 119), (119, 345, 346), (119, 346, 121), (121, 346, 347), (121, 347, 123), (123, 347, 348), (123, 348, 125), (125, 348, 349), (125, 349, 127), (127, 349, 350), (127, 350, 129), (129, 350, 351), (129, 351, 131), (131, 351, 352), (131, 352, 133), (133, 352, 353), (133, 353, 135), (135, 353, 354), (135, 354, 137), (137, 354, 355), (137, 355, 139), (139, 355, 356), (139, 356, 141), (141, 356, 357), (141, 357, 143), (143, 357, 358), (143, 358, 1), (1, 358, 359), (1, 359, 3), (3, 359, 288), (288, 360, 289), (289, 360, 361), (289, 361, 290), (290, 361, 362), (290, 362, 291), (291, 362, 363), (291, 363, 292), (292, 363, 364), (292, 364, 293), (293, 364, 365), (293, 365, 294), (294, 365, 366), (294, 366, 295), (295, 366, 367), (295, 367, 296), (296, 367, 368), (296, 368, 297), (297, 368, 369), (297, 369, 298), (298, 369, 370), (298, 370, 299), (299, 370, 371), (299, 371, 300), (300, 371, 372), (300, 372, 301), (301, 372, 373), (301, 373, 302), (302, 373, 374), (302, 374, 303), (303, 374, 375), (303, 375, 304), (304, 375, 376), (304, 376, 305), (305, 376, 377), (305, 377, 306), (306, 377, 378), (306, 378, 307), (307, 378, 379), (307, 379, 308), (308, 379, 380), (308, 380, 309), (309, 380, 381), (309, 381, 310), (310, 381, 382), (310, 382, 311), (311, 382, 383), (311, 383, 312), (312, 383, 384), (312, 384, 313), (313, 384, 385), (313, 385, 314), (314, 385, 386), (314, 386, 315), (315, 386, 387), (315, 387, 316), (316, 387, 388), (316, 388, 317), (317, 388, 389), (317, 389, 318), (318, 389, 390), (318, 390, 319), (319, 390, 391), (319, 391, 320), (320, 391, 392), (320, 392, 321), (321, 392, 393), (321, 393, 322), (322, 393, 394), (322, 394, 323), (323, 394, 395), (323, 395, 324), (324, 395, 396), (324, 396, 325), (325, 396, 397), (325, 397, 326), (326, 397, 398), (326, 398, 327), (327, 398, 399), (327, 399, 328), (328, 399, 400), (328, 400, 329), (329, 400, 401), (329, 401, 330), (330, 401, 402), (330, 402, 331), (331, 402, 403), (331, 403, 332), (332, 403, 404), (332, 404, 333), (333, 404, 405), (333, 405, 334), (334, 405, 406), (334, 406, 335), (335, 406, 407), (335, 407, 336), (336, 407, 408), (336, 408, 337), (337, 408, 409), (337, 409, 338), (338, 409, 410), (338, 410, 339), (339, 410, 411), (339, 411, 340), (340, 411, 412), (340, 412, 341), (341, 412, 413), (341, 413, 342), (342, 413, 414), (342, 414, 343), (343, 414, 415), (343, 415, 344), (344, 415, 416), (344, 416, 345), (345, 416, 417), (345, 417, 346), (346, 417, 418), (346, 418, 347), (347, 418, 419), (347, 419, 348), (348, 419, 420), (348, 420, 349), (349, 420, 421), (349, 421, 350), (350, 421, 422), (350, 422, 351), (351, 422, 423), (351, 423, 352), (352, 423, 424), (352, 424, 353), (353, 424, 425), (353, 425, 354), (354, 425, 426), (354, 426, 355), (355, 426, 427), (355, 427, 356), (356, 427, 428), (356, 428, 357), (357, 428, 429), (357, 429, 358), (358, 429, 430), (358, 430, 359), (359, 430, 431), (359, 431, 288), (288, 431, 360), (360, 432, 361), (361, 432, 433), (361, 433, 362), (362, 433, 434), (362, 434, 363), (363, 434, 435), (363, 435, 364), (364, 435, 436), (364, 436, 365), (365, 436, 437), (365, 437, 366), (366, 437, 438), (366, 438, 367), (367, 438, 439), (367, 439, 368), (368, 439, 440), (368, 440, 369), (369, 440, 441), (369, 441, 370), (370, 441, 442), (370, 442, 371), (371, 442, 443), (371, 443, 372), (372, 443, 444), (372, 444, 373), (373, 444, 445), (373, 445, 374), (374, 445, 446), (374, 446, 375), (375, 446, 447), (375, 447, 376), (376, 447, 448), (376, 448, 377), (377, 448, 449), (377, 449, 378), (378, 449, 450), (378, 450, 379), (379, 450, 451), (379, 451, 380), (380, 451, 452), (380, 452, 381), (381, 452, 453), (381, 453, 382), (382, 453, 454), (382, 454, 383), (383, 454, 455), (383, 455, 384), (384, 455, 456), (384, 456, 385), (385, 456, 457), (385, 457, 386), (386, 457, 458), (386, 458, 387), (387, 458, 459), (387, 459, 388), (388, 459, 460), (388, 460, 389), (389, 460, 461), (389, 461, 390), (390, 461, 462), (390, 462, 391), (391, 462, 463), (391, 463, 392), (392, 463, 464), (392, 464, 393), (393, 464, 465), (393, 465, 394), (394, 465, 466), (394, 466, 395), (395, 466, 467), (395, 467, 396), (396, 467, 468), (396, 468, 397), (397, 468, 469), (397, 469, 398), (398, 469, 470), (398, 470, 399), (399, 470, 471), (399, 471, 400), (400, 471, 472), (400, 472, 401), (401, 472, 473), (401, 473, 402), (402, 473, 474), (402, 474, 403), (403, 474, 475), (403, 475, 404), (404, 475, 476), (404, 476, 405), (405, 476, 477), (405, 477, 406), (406, 477, 478), (406, 478, 407), (407, 478, 479), (407, 479, 408), (408, 479, 480), (408, 480, 409), (409, 480, 481), (409, 481, 410), (410, 481, 482), (410, 482, 411), (411, 482, 483), (411, 483, 412), (412, 483, 484), (412, 484, 413), (413, 484, 485), (413, 485, 414), (414, 485, 486), (414, 486, 415), (415, 486, 487), (415, 487, 416), (416, 487, 488), (416, 488, 417), (417, 488, 489), (417, 489, 418), (418, 489, 490), (418, 490, 419), (419, 490, 491), (419, 491, 420), (420, 491, 492), (420, 492, 421), (421, 492, 493), (421, 493, 422), (422, 493, 494), (422, 494, 423), (423, 494, 495), (423, 495, 424), (424, 495, 496), (424, 496, 425), (425, 496, 497), (425, 497, 426), (426, 497, 498), (426, 498, 427), (427, 498, 499), (427, 499, 428), (428, 499, 500), (428, 500, 429), (429, 500, 501), (429, 501, 430), (430, 501, 502), (430, 502, 431), (431, 502, 503), (431, 503, 360), (360, 503, 432), (432, 147, 433), (433, 147, 145), (433, 145, 434), (434, 145, 287), (434, 287, 435), (435, 287, 285), (435, 285, 436), (436, 285, 283), (436, 283, 437), (437, 283, 281), (437, 281, 438), (438, 281, 279), (438, 279, 439), (439, 279, 277), (439, 277, 440), (440, 277, 275), (440, 275, 441), (441, 275, 273), (441, 273, 442), (442, 273, 271), (442, 271, 443), (443, 271, 269), (443, 269, 444), (444, 269, 267), (444, 267, 445), (445, 267, 265), (445, 265, 446), (446, 265, 263), (446, 263, 447), (447, 263, 261), (447, 261, 448), (448, 261, 259), (448, 259, 449), (449, 259, 257), (449, 257, 450), (450, 257, 255), (450, 255, 451), (451, 255, 253), (451, 253, 452), (452, 253, 251), (452, 251, 453), (453, 251, 249), (453, 249, 454), (454, 249, 247), (454, 247, 455), (455, 247, 245), (455, 245, 456), (456, 245, 243), (456, 243, 457), (457, 243, 241), (457, 241, 458), (458, 241, 239), (458, 239, 459), (459, 239, 237), (459, 237, 460), (460, 237, 235), (460, 235, 461), (461, 235, 233), (461, 233, 462), (462, 233, 231), (462, 231, 463), (463, 231, 229), (463, 229, 464), (464, 229, 227), (464, 227, 465), (465, 227, 225), (465, 225, 466), (466, 225, 223), (466, 223, 467), (467, 223, 221), (467, 221, 468), (468, 221, 219), (468, 219, 469), (469, 219, 217), (469, 217, 470), (470, 217, 215), (470, 215, 471), (471, 215, 213), (471, 213, 472), (472, 213, 211), (472, 211, 473), (473, 211, 209), (473, 209, 474), (474, 209, 207), (474, 207, 475), (475, 207, 205), (475, 205, 476), (476, 205, 203), (476, 203, 477), (477, 203, 201), (477, 201, 478), (478, 201, 199), (478, 199, 479), (479, 199, 197), (479, 197, 480), (480, 197, 195), (480, 195, 481), (481, 195, 193), (481, 193, 482), (482, 193, 191), (482, 191, 483), (483, 191, 189), (483, 189, 484), (484, 189, 187), (484, 187, 485), (485, 187, 185), (485, 185, 486), (486, 185, 183), (486, 183, 487), (487, 183, 181), (487, 181, 488), (488, 181, 179), (488, 179, 489), (489, 179, 177), (489, 177, 490), (490, 177, 175), (490, 175, 491), (491, 175, 173), (491, 173, 492), (492, 173, 171), (492, 171, 493), (493, 171, 169), (493, 169, 494), (494, 169, 167), (494, 167, 495), (495, 167, 165), (495, 165, 496), (496, 165, 163), (496, 163, 497), (497, 163, 161), (497, 161, 498), (498, 161, 159), (498, 159, 499), (499, 159, 157), (499, 157, 500), (500, 157, 155), (500, 155, 501), (501, 155, 153), (501, 153, 502), (502, 153, 151), (502, 151, 503), (503, 151, 149), (503, 149, 432), (432, 149, 147), (4, 72, 2), (2, 72, 74), (2, 74, 0), (0, 74, 76), (0, 76, 142), (142, 76, 78), (142, 78, 140), (140, 78, 80), (140, 80, 138), (138, 80, 82), (138, 82, 136), (136, 82, 84), (136, 84, 134), (134, 84, 86), (134, 86, 132), (132, 86, 88), (132, 88, 130), (130, 88, 90), (130, 90, 128), (128, 90, 92), (128, 92, 126), (126, 92, 94), (126, 94, 124), (124, 94, 96), (124, 96, 122), (122, 96, 98), (122, 98, 120), (120, 98, 100), (120, 100, 118), (118, 100, 102), (118, 102, 116), (116, 102, 104), (116, 104, 114), (114, 104, 106), (114, 106, 112), (112, 106, 108), (112, 108, 110), (72, 4, 70), (70, 4, 6), (70, 6, 68), (68, 6, 8), (68, 8, 66), (66, 8, 10), (66, 10, 64), (64, 10, 12), (64, 12, 62), (62, 12, 14), (62, 14, 60), (60, 14, 16), (60, 16, 58), (58, 16, 18), (58, 18, 56), (56, 18, 20), (56, 20, 54), (54, 20, 22), (54, 22, 52), (52, 22, 24), (52, 24, 50), (50, 24, 26), (50, 26, 48), (48, 26, 28), (48, 28, 46), (46, 28, 30), (46, 30, 44), (44, 30, 32), (44, 32, 42), (42, 32, 34), (42, 34, 40), (40, 34, 36), (40, 36, 38), (504, 505, 506), (506, 505, 507), (506, 507, 508), (508, 507, 509), (508, 509, 510), (510, 509, 511), (510, 511, 512), (512, 511, 513), (512, 513, 514), (514, 513, 515), (514, 515, 516), (516, 515, 517), (516, 517, 518), (518, 517, 519), (518, 519, 520), (520, 519, 521), (520, 521, 522), (522, 521, 523), (522, 523, 524), (524, 523, 525), (524, 525, 526), (526, 525, 527), (526, 527, 528), (528, 527, 529), (528, 529, 530), (530, 529, 531), (530, 531, 532), (532, 531, 533), (532, 533, 534), (534, 533, 535), (534, 535, 536), (536, 535, 537), (536, 537, 538), (538, 537, 539), (538, 539, 540), (540, 539, 541), (540, 541, 542), (542, 541, 543), (542, 543, 544), (544, 543, 545), (544, 545, 546), (546, 545, 547), (546, 547, 548), (548, 547, 549), (548, 549, 550), (550, 549, 551), (550, 551, 552), (552, 551, 553), (552, 553, 554), (554, 553, 555), (554, 555, 556), (556, 555, 557), (556, 557, 558), (558, 557, 559), (558, 559, 560), (560, 559, 561), (560, 561, 562), (562, 561, 563), (562, 563, 564), (564, 563, 565), (564, 565, 566), (566, 565, 567), (566, 567, 568), (568, 567, 569), (568, 569, 570), (570, 569, 571), (570, 571, 572), (572, 571, 573), (572, 573, 574), (574, 573, 575), (574, 575, 576), (576, 575, 577), (576, 577, 578), (578, 577, 579), (578, 579, 580), (580, 579, 581), (580, 581, 582), (582, 581, 583), (582, 583, 584), (584, 583, 585), (584, 585, 586), (586, 585, 587), (586, 587, 588), (588, 587, 589), (588, 589, 590), (590, 589, 591), (590, 591, 592), (592, 591, 593), (592, 593, 594), (594, 593, 595), (594, 595, 596), (596, 595, 597), (596, 597, 598), (598, 597, 599), (598, 599, 600), (600, 599, 601), (600, 601, 602), (602, 601, 603), (602, 603, 604), (604, 603, 605), (604, 605, 606), (606, 605, 607), (606, 607, 608), (608, 607, 609), (608, 609, 610), (610, 609, 611), (610, 611, 612), (612, 611, 613), (612, 613, 614), (614, 613, 615), (614, 615, 616), (616, 615, 617), (616, 617, 618), (618, 617, 619), (618, 619, 620), (620, 619, 621), (620, 621, 622), (622, 621, 623), (622, 623, 624), (624, 623, 625), (624, 625, 626), (626, 625, 627), (626, 627, 628), (628, 627, 629), (628, 629, 630), (630, 629, 631), (630, 631, 632), (632, 631, 633), (632, 633, 634), (634, 633, 635), (634, 635, 636), (636, 635, 637), (636, 637, 638), (638, 637, 639), (638, 639, 640), (640, 639, 641), (640, 641, 642), (642, 641, 643), (642, 643, 644), (644, 643, 645), (644, 645, 646), (646, 645, 647), (646, 647, 504), (504, 647, 505), (648, 649, 650), (650, 649, 651), (650, 651, 652), (652, 651, 653), (652, 653, 654), (654, 653, 655), (654, 655, 656), (656, 655, 657), (656, 657, 658), (658, 657, 659), (658, 659, 660), (660, 659, 661), (660, 661, 662), (662, 661, 663), (662, 663, 664), (664, 663, 665), (664, 665, 666), (666, 665, 667), (666, 667, 668), (668, 667, 669), (668, 669, 670), (670, 669, 671), (670, 671, 672), (672, 671, 673), (672, 673, 674), (674, 673, 675), (674, 675, 676), (676, 675, 677), (676, 677, 678), (678, 677, 679), (678, 679, 680), (680, 679, 681), (680, 681, 682), (682, 681, 683), (682, 683, 684), (684, 683, 685), (684, 685, 686), (686, 685, 687), (686, 687, 688), (688, 687, 689), (688, 689, 690), (690, 689, 691), (690, 691, 692), (692, 691, 693), (692, 693, 694), (694, 693, 695), (694, 695, 696), (696, 695, 697), (696, 697, 698), (698, 697, 699), (698, 699, 700), (700, 699, 701), (700, 701, 702), (702, 701, 703), (702, 703, 704), (704, 703, 705), (704, 705, 706), (706, 705, 707), (706, 707, 708), (708, 707, 709), (708, 709, 710), (710, 709, 711), (710, 711, 712), (712, 711, 713), (712, 713, 714), (714, 713, 715), (714, 715, 716), (716, 715, 717), (716, 717, 718), (718, 717, 719), (718, 719, 720), (720, 719, 721), (720, 721, 722), (722, 721, 723), (722, 723, 724), (724, 723, 725), (724, 725, 726), (726, 725, 727), (726, 727, 728), (728, 727, 729), (728, 729, 730), (730, 729, 731), (730, 731, 732), (732, 731, 733), (732, 733, 734), (734, 733, 735), (734, 735, 736), (736, 735, 737), (736, 737, 738), (738, 737, 739), (738, 739, 740), (740, 739, 741), (740, 741, 742), (742, 741, 743), (742, 743, 744), (744, 743, 745), (744, 745, 746), (746, 745, 747), (746, 747, 748), (748, 747, 749), (748, 749, 750), (750, 749, 751), (750, 751, 752), (752, 751, 753), (752, 753, 754), (754, 753, 755), (754, 755, 756), (756, 755, 757), (756, 757, 758), (758, 757, 759), (758, 759, 760), (760, 759, 761), (760, 761, 762), (762, 761, 763), (762, 763, 764), (764, 763, 765), (764, 765, 766), (766, 765, 767), (766, 767, 768), (768, 767, 769), (768, 769, 770), (770, 769, 771), (770, 771, 772), (772, 771, 773), (772, 773, 774), (774, 773, 775), (774, 775, 776), (776, 775, 777), (776, 777, 778), (778, 777, 779), (778, 779, 780), (780, 779, 781), (780, 781, 782), (782, 781, 783), (782, 783, 784), (784, 783, 785), (784, 785, 786), (786, 785, 787), (786, 787, 788), (788, 787, 789), (788, 789, 790), (790, 789, 791), (790, 791, 648), (648, 791, 649), (507, 792, 509), (509, 792, 793), (509, 793, 511), (511, 793, 794), (511, 794, 513), (513, 794, 795), (513, 795, 515), (515, 795, 796), (515, 796, 517), (517, 796, 797), (517, 797, 519), (519, 797, 798), (519, 798, 521), (521, 798, 799), (521, 799, 523), (523, 799, 800), (523, 800, 525), (525, 800, 801), (525, 801, 527), (527, 801, 802), (527, 802, 529), (529, 802, 803), (529, 803, 531), (531, 803, 804), (531, 804, 533), (533, 804, 805), (533, 805, 535), (535, 805, 806), (535, 806, 537), (537, 806, 807), (537, 807, 539), (539, 807, 808), (539, 808, 541), (541, 808, 809), (541, 809, 543), (543, 809, 810), (543, 810, 545), (545, 810, 811), (545, 811, 547), (547, 811, 812), (547, 812, 549), (549, 812, 813), (549, 813, 551), (551, 813, 814), (551, 814, 553), (553, 814, 815), (553, 815, 555), (555, 815, 816), (555, 816, 557), (557, 816, 817), (557, 817, 559), (559, 817, 818), (559, 818, 561), (561, 818, 819), (561, 819, 563), (563, 819, 820), (563, 820, 565), (565, 820, 821), (565, 821, 567), (567, 821, 822), (567, 822, 569), (569, 822, 823), (569, 823, 571), (571, 823, 824), (571, 824, 573), (573, 824, 825), (573, 825, 575), (575, 825, 826), (575, 826, 577), (577, 826, 827), (577, 827, 579), (579, 827, 828), (579, 828, 581), (581, 828, 829), (581, 829, 583), (583, 829, 830), (583, 830, 585), (585, 830, 831), (585, 831, 587), (587, 831, 832), (587, 832, 589), (589, 832, 833), (589, 833, 591), (591, 833, 834), (591, 834, 593), (593, 834, 835), (593, 835, 595), (595, 835, 836), (595, 836, 597), (597, 836, 837), (597, 837, 599), (599, 837, 838), (599, 838, 601), (601, 838, 839), (601, 839, 603), (603, 839, 840), (603, 840, 605), (605, 840, 841), (605, 841, 607), (607, 841, 842), (607, 842, 609), (609, 842, 843), (609, 843, 611), (611, 843, 844), (611, 844, 613), (613, 844, 845), (613, 845, 615), (615, 845, 846), (615, 846, 617), (617, 846, 847), (617, 847, 619), (619, 847, 848), (619, 848, 621), (621, 848, 849), (621, 849, 623), (623, 849, 850), (623, 850, 625), (625, 850, 851), (625, 851, 627), (627, 851, 852), (627, 852, 629), (629, 852, 853), (629, 853, 631), (631, 853, 854), (631, 854, 633), (633, 854, 855), (633, 855, 635), (635, 855, 856), (635, 856, 637), (637, 856, 857), (637, 857, 639), (639, 857, 858), (639, 858, 641), (641, 858, 859), (641, 859, 643), (643, 859, 860), (643, 860, 645), (645, 860, 861), (645, 861, 647), (647, 861, 862), (647, 862, 505), (505, 862, 863), (505, 863, 507), (507, 863, 792), (792, 864, 793), (793, 864, 865), (793, 865, 794), (794, 865, 866), (794, 866, 795), (795, 866, 867), (795, 867, 796), (796, 867, 868), (796, 868, 797), (797, 868, 869), (797, 869, 798), (798, 869, 870), (798, 870, 799), (799, 870, 871), (799, 871, 800), (800, 871, 872), (800, 872, 801), (801, 872, 873), (801, 873, 802), (802, 873, 874), (802, 874, 803), (803, 874, 875), (803, 875, 804), (804, 875, 876), (804, 876, 805), (805, 876, 877), (805, 877, 806), (806, 877, 878), (806, 878, 807), (807, 878, 879), (807, 879, 808), (808, 879, 880), (808, 880, 809), (809, 880, 881), (809, 881, 810), (810, 881, 882), (810, 882, 811), (811, 882, 883), (811, 883, 812), (812, 883, 884), (812, 884, 813), (813, 884, 885), (813, 885, 814), (814, 885, 886), (814, 886, 815), (815, 886, 887), (815, 887, 816), (816, 887, 888), (816, 888, 817), (817, 888, 889), (817, 889, 818), (818, 889, 890), (818, 890, 819), (819, 890, 891), (819, 891, 820), (820, 891, 892), (820, 892, 821), (821, 892, 893), (821, 893, 822), (822, 893, 894), (822, 894, 823), (823, 894, 895), (823, 895, 824), (824, 895, 896), (824, 896, 825), (825, 896, 897), (825, 897, 826), (826, 897, 898), (826, 898, 827), (827, 898, 899), (827, 899, 828), (828, 899, 900), (828, 900, 829), (829, 900, 901), (829, 901, 830), (830, 901, 902), (830, 902, 831), (831, 902, 903), (831, 903, 832), (832, 903, 904), (832, 904, 833), (833, 904, 905), (833, 905, 834), (834, 905, 906), (834, 906, 835), (835, 906, 907), (835, 907, 836), (836, 907, 908), (836, 908, 837), (837, 908, 909), (837, 909, 838), (838, 909, 910), (838, 910, 839), (839, 910, 911), (839, 911, 840), (840, 911, 912), (840, 912, 841), (841, 912, 913), (841, 913, 842), (842, 913, 914), (842, 914, 843), (843, 914, 915), (843, 915, 844), (844, 915, 916), (844, 916, 845), (845, 916, 917), (845, 917, 846), (846, 917, 918), (846, 918, 847), (847, 918, 919), (847, 919, 848), (848, 919, 920), (848, 920, 849), (849, 920, 921), (849, 921, 850), (850, 921, 922), (850, 922, 851), (851, 922, 923), (851, 923, 852), (852, 923, 924), (852, 924, 853), (853, 924, 925), (853, 925, 854), (854, 925, 926), (854, 926, 855), (855, 926, 927), (855, 927, 856), (856, 927, 928), (856, 928, 857), (857, 928, 929), (857, 929, 858), (858, 929, 930), (858, 930, 859), (859, 930, 931), (859, 931, 860), (860, 931, 932), (860, 932, 861), (861, 932, 933), (861, 933, 862), (862, 933, 934), (862, 934, 863), (863, 934, 935), (863, 935, 792), (792, 935, 864), (864, 936, 865), (865, 936, 937), (865, 937, 866), (866, 937, 938), (866, 938, 867), (867, 938, 939), (867, 939, 868), (868, 939, 940), (868, 940, 869), (869, 940, 941), (869, 941, 870), (870, 941, 942), (870, 942, 871), (871, 942, 943), (871, 943, 872), (872, 943, 944), (872, 944, 873), (873, 944, 945), (873, 945, 874), (874, 945, 946), (874, 946, 875), (875, 946, 947), (875, 947, 876), (876, 947, 948), (876, 948, 877), (877, 948, 949), (877, 949, 878), (878, 949, 950), (878, 950, 879), (879, 950, 951), (879, 951, 880), (880, 951, 952), (880, 952, 881), (881, 952, 953), (881, 953, 882), (882, 953, 954), (882, 954, 883), (883, 954, 955), (883, 955, 884), (884, 955, 956), (884, 956, 885), (885, 956, 957), (885, 957, 886), (886, 957, 958), (886, 958, 887), (887, 958, 959), (887, 959, 888), (888, 959, 960), (888, 960, 889), (889, 960, 961), (889, 961, 890), (890, 961, 962), (890, 962, 891), (891, 962, 963), (891, 963, 892), (892, 963, 964), (892, 964, 893), (893, 964, 965), (893, 965, 894), (894, 965, 966), (894, 966, 895), (895, 966, 967), (895, 967, 896), (896, 967, 968), (896, 968, 897), (897, 968, 969), (897, 969, 898), (898, 969, 970), (898, 970, 899), (899, 970, 971), (899, 971, 900), (900, 971, 972), (900, 972, 901), (901, 972, 973), (901, 973, 902), (902, 973, 974), (902, 974, 903), (903, 974, 975), (903, 975, 904), (904, 975, 976), (904, 976, 905), (905, 976, 977), (905, 977, 906), (906, 977, 978), (906, 978, 907), (907, 978, 979), (907, 979, 908), (908, 979, 980), (908, 980, 909), (909, 980, 981), (909, 981, 910), (910, 981, 982), (910, 982, 911), (911, 982, 983), (911, 983, 912), (912, 983, 984), (912, 984, 913), (913, 984, 985), (913, 985, 914), (914, 985, 986), (914, 986, 915), (915, 986, 987), (915, 987, 916), (916, 987, 988), (916, 988, 917), (917, 988, 989), (917, 989, 918), (918, 989, 990), (918, 990, 919), (919, 990, 991), (919, 991, 920), (920, 991, 992), (920, 992, 921), (921, 992, 993), (921, 993, 922), (922, 993, 994), (922, 994, 923), (923, 994, 995), (923, 995, 924), (924, 995, 996), (924, 996, 925), (925, 996, 997), (925, 997, 926), (926, 997, 998), (926, 998, 927), (927, 998, 999), (927, 999, 928), (928, 999, 1000), (928, 1000, 929), (929, 1000, 1001), (929, 1001, 930), (930, 1001, 1002), (930, 1002, 931), (931, 1002, 1003), (931, 1003, 932), (932, 1003, 1004), (932, 1004, 933), (933, 1004, 1005), (933, 1005, 934), (934, 1005, 1006), (934, 1006, 935), (935, 1006, 1007), (935, 1007, 864), (864, 1007, 936), (936, 651, 937), (937, 651, 649), (937, 649, 938), (938, 649, 791), (938, 791, 939), (939, 791, 789), (939, 789, 940), (940, 789, 787), (940, 787, 941), (941, 787, 785), (941, 785, 942), (942, 785, 783), (942, 783, 943), (943, 783, 781), (943, 781, 944), (944, 781, 779), (944, 779, 945), (945, 779, 777), (945, 777, 946), (946, 777, 775), (946, 775, 947), (947, 775, 773), (947, 773, 948), (948, 773, 771), (948, 771, 949), (949, 771, 769), (949, 769, 950), (950, 769, 767), (950, 767, 951), (951, 767, 765), (951, 765, 952), (952, 765, 763), (952, 763, 953), (953, 763, 761), (953, 761, 954), (954, 761, 759), (954, 759, 955), (955, 759, 757), (955, 757, 956), (956, 757, 755), (956, 755, 957), (957, 755, 753), (957, 753, 958), (958, 753, 751), (958, 751, 959), (959, 751, 749), (959, 749, 960), (960, 749, 747), (960, 747, 961), (961, 747, 745), (961, 745, 962), (962, 745, 743), (962, 743, 963), (963, 743, 741), (963, 741, 964), (964, 741, 739), (964, 739, 965), (965, 739, 737), (965, 737, 966), (966, 737, 735), (966, 735, 967), (967, 735, 733), (967, 733, 968), (968, 733, 731), (968, 731, 969), (969, 731, 729), (969, 729, 970), (970, 729, 727), (970, 727, 971), (971, 727, 725), (971, 725, 972), (972, 725, 723), (972, 723, 973), (973, 723, 721), (973, 721, 974), (974, 721, 719), (974, 719, 975), (975, 719, 717), (975, 717, 976), (976, 717, 715), (976, 715, 977), (977, 715, 713), (977, 713, 978), (978, 713, 711), (978, 711, 979), (979, 711, 709), (979, 709, 980), (980, 709, 707), (980, 707, 981), (981, 707, 705), (981, 705, 982), (982, 705, 703), (982, 703, 983), (983, 703, 701), (983, 701, 984), (984, 701, 699), (984, 699, 985), (985, 699, 697), (985, 697, 986), (986, 697, 695), (986, 695, 987), (987, 695, 693), (987, 693, 988), (988, 693, 691), (988, 691, 989), (989, 691, 689), (989, 689, 990), (990, 689, 687), (990, 687, 991), (991, 687, 685), (991, 685, 992), (992, 685, 683), (992, 683, 993), (993, 683, 681), (993, 681, 994), (994, 681, 679), (994, 679, 995), (995, 679, 677), (995, 677, 996), (996, 677, 675), (996, 675, 997), (997, 675, 673), (997, 673, 998), (998, 673, 671), (998, 671, 999), (999, 671, 669), (999, 669, 1000), (1000, 669, 667), (1000, 667, 1001), (1001, 667, 665), (1001, 665, 1002), (1002, 665, 663), (1002, 663, 1003), (1003, 663, 661), (1003, 661, 1004), (1004, 661, 659), (1004, 659, 1005), (1005, 659, 657), (1005, 657, 1006), (1006, 657, 655), (1006, 655, 1007), (1007, 655, 653), (1007, 653, 936), (936, 653, 651), (508, 576, 506), (506, 576, 578), (506, 578, 504), (504, 578, 580), (504, 580, 646), (646, 580, 582), (646, 582, 644), (644, 582, 584), (644, 584, 642), (642, 584, 586), (642, 586, 640), (640, 586, 588), (640, 588, 638), (638, 588, 590), (638, 590, 636), (636, 590, 592), (636, 592, 634), (634, 592, 594), (634, 594, 632), (632, 594, 596), (632, 596, 630), (630, 596, 598), (630, 598, 628), (628, 598, 600), (628, 600, 626), (626, 600, 602), (626, 602, 624), (624, 602, 604), (624, 604, 622), (622, 604, 606), (622, 606, 620), (620, 606, 608), (620, 608, 618), (618, 608, 610), (618, 610, 616), (616, 610, 612), (616, 612, 614), (576, 508, 574), (574, 508, 510), (574, 510, 572), (572, 510, 512), (572, 512, 570), (570, 512, 514), (570, 514, 568), (568, 514, 516), (568, 516, 566), (566, 516, 518), (566, 518, 564), (564, 518, 520), (564, 520, 562), (562, 520, 522), (562, 522, 560), (560, 522, 524), (560, 524, 558), (558, 524, 526), (558, 526, 556), (556, 526, 528), (556, 528, 554), (554, 528, 530), (554, 530, 552), (552, 530, 532), (552, 532, 550), (550, 532, 534), (550, 534, 548), (548, 534, 536), (548, 536, 546), (546, 536, 538), (546, 538, 544), (544, 538, 540), (544, 540, 542), (1008, 1009, 1010), (1010, 1009, 1011), (1012, 1008, 1013), (1013, 1008, 1010), (1014, 1012, 1015), (1015, 1012, 1013), (1009, 1014, 1011), (1011, 1014, 1015), (148, 720, 146), (146, 720, 722), (146, 722, 144), (144, 722, 724), (144, 724, 286), (286, 724, 726), (286, 726, 284), (284, 726, 728), (284, 728, 282), (282, 728, 730), (282, 730, 280), (280, 730, 732), (280, 732, 278), (278, 732, 734), (278, 734, 276), (276, 734, 736), (276, 736, 274), (274, 736, 738), (274, 738, 272), (272, 738, 740), (272, 740, 270), (270, 740, 742), (270, 742, 268), (268, 742, 744), (268, 744, 266), (266, 744, 746), (266, 746, 264), (264, 746, 748), (264, 748, 262), (262, 748, 750), (262, 750, 260), (260, 750, 752), (260, 752, 1014), (1014, 752, 1012), (1012, 752, 754), (1012, 754, 756), (720, 148, 718), (718, 148, 150), (718, 150, 716), (716, 150, 152), (716, 152, 714), (714, 152, 154), (714, 154, 712), (712, 154, 156), (712, 156, 710), (710, 156, 158), (710, 158, 708), (708, 158, 160), (708, 160, 706), (706, 160, 162), (706, 162, 704), (704, 162, 164), (704, 164, 702), (702, 164, 166), (702, 166, 700), (700, 166, 168), (700, 168, 698), (698, 168, 170), (698, 170, 696), (696, 170, 172), (696, 172, 694), (694, 172, 174), (694, 174, 692), (692, 174, 176), (692, 176, 1008), (1008, 176, 1009), (1009, 176, 178), (1009, 178, 180), (180, 182, 1009), (1009, 182, 184), (1009, 184, 186), (186, 188, 1009), (1009, 188, 190), (1009, 190, 192), (192, 194, 1009), (1009, 194, 196), (1009, 196, 198), (198, 200, 1009), (1009, 200, 202), (1009, 202, 204), (204, 206, 1009), (1009, 206, 208), (1009, 208, 210), (210, 212, 1009), (1009, 212, 214), (1009, 214, 216), (216, 218, 1009), (1009, 218, 1014), (1014, 218, 220), (1014, 220, 222), (222, 224, 1014), (1014, 224, 226), (1014, 226, 228), (228, 230, 1014), (1014, 230, 232), (1014, 232, 234), (234, 236, 1014), (1014, 236, 238), (1014, 238, 240), (240, 242, 1014), (1014, 242, 244), (1014, 244, 246), (246, 248, 1014), (1014, 248, 250), (1014, 250, 252), (252, 254, 1014), (1014, 254, 256), (1014, 256, 258), (258, 260, 1014), (652, 1008, 650), (650, 1008, 1012), (650, 1012, 648), (648, 1012, 790), (790, 1012, 788), (788, 1012, 786), (786, 1012, 784), (784, 1012, 782), (782, 1012, 780), (780, 1012, 778), (778, 1012, 776), (776, 1012, 774), (774, 1012, 772), (772, 1012, 770), (770, 1012, 768), (768, 1012, 766), (766, 1012, 764), (764, 1012, 762), (762, 1012, 760), (760, 1012, 758), (758, 1012, 756), (652, 654, 1008), (1008, 654, 656), (1008, 656, 658), (658, 660, 1008), (1008, 660, 662), (1008, 662, 664), (664, 666, 1008), (1008, 666, 668), (1008, 668, 670), (670, 672, 1008), (1008, 672, 674), (1008, 674, 676), (676, 678, 1008), (1008, 678, 680), (1008, 680, 682), (682, 684, 1008), (1008, 684, 686), (1008, 686, 688), (688, 690, 1008), (1008, 690, 692), (1011, 1015, 1010), (1010, 1015, 1013)])
me_retraction_test_towers.use_remesh_fix_poles = True
me_retraction_test_towers.use_remesh_preserve_attributes = False
me_retraction_test_towers.use_mirror_vertex_groups = False
me_retraction_test_towers.update()

# ---- objects
ob_light = bpy.data.objects.new('Light', light_light)
ob_camera = bpy.data.objects.new('Camera', cam_camera)
ob_retraction_test_towers = bpy.data.objects.new('Retraction Test Towers', me_retraction_test_towers)

# ---- transforms, parenting, visibility, modifiers, constraints
ob_light.location = (4.076, 1.005, 5.904)
ob_light.rotation_euler = (0.6503, 0.05522, 1.866)
ob_light.lock_rotations_4d = False
ob_light.empty_display_type = 'ARROWS'
ob_light.color = (0.0, 0.0, 0.0, 0.0)
ob_light.lineart.crease_threshold = 0.0
ob_camera.location = (7.359, -6.926, 4.958)
ob_camera.rotation_euler = (1.109, 0.0, 0.8149)
ob_camera.lock_rotations_4d = False
ob_camera.empty_display_type = 'ARROWS'
ob_camera.color = (0.0, 0.0, 0.0, 0.0)
ob_camera.display_type = 'WIRE'
ob_camera.lineart.crease_threshold = 0.0
ob_retraction_test_towers.location = (0.0, 0.0, 0.0)
ob_retraction_test_towers.lineart.crease_threshold = 0.0

# ---- collection membership
col_collection.objects.link(ob_light)
col_collection.objects.link(ob_camera)
col_collection.objects.link(ob_retraction_test_towers)

# ---- scene / render settings (as saved in the file)
scene.camera = ob_camera
scene.frame_start = 1; scene.frame_end = 250; scene.frame_set(1)
scene.render.engine = 'BLENDER_EEVEE_NEXT'
scene.cycles.use_denoising = False
scene.cycles.samples = 128
scene.cycles.sampling_pattern = 'TABULATED_SOBOL'
scene.cycles.use_adaptive_sampling = False
scene.cycles.use_light_tree = False
scene.view_settings.view_transform = 'Filmic'
bpy.context.view_layer.update()
